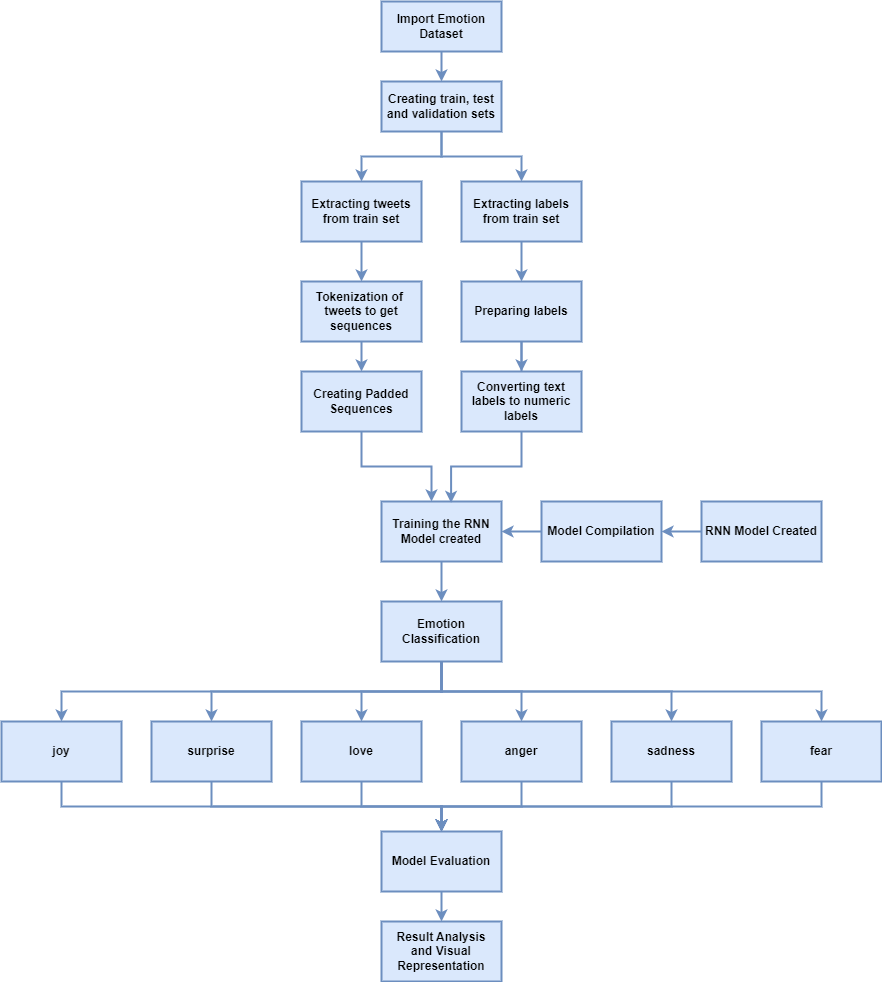

The diagram above was exported from draw.io. Its source (the exported page's mxGraphModel, read from the mxfile embedded in the PNG):
<mxGraphModel dx="2234" dy="780" grid="1" gridSize="10" guides="1" tooltips="1" connect="1" arrows="1" fold="1" page="1" pageScale="1" pageWidth="850" pageHeight="1100" math="0" shadow="0">
  <root>
    <mxCell id="0" />
    <mxCell id="1" parent="0" />
    <mxCell id="yfyLGtwA-4pQefKUgO_k-3" value="" style="edgeStyle=orthogonalEdgeStyle;rounded=0;orthogonalLoop=1;jettySize=auto;html=1;fontStyle=1;spacing=3;labelBorderColor=none;fillColor=#dae8fc;strokeColor=#6c8ebf;strokeWidth=2;fontSize=12;" parent="1" source="yfyLGtwA-4pQefKUgO_k-1" target="yfyLGtwA-4pQefKUgO_k-2" edge="1">
      <mxGeometry relative="1" as="geometry" />
    </mxCell>
    <mxCell id="yfyLGtwA-4pQefKUgO_k-1" value="Import Emotion Dataset" style="rounded=0;whiteSpace=wrap;html=1;fontStyle=1;spacing=3;labelBorderColor=none;fillColor=#dae8fc;strokeColor=#6c8ebf;strokeWidth=2;fontSize=12;" parent="1" vertex="1">
      <mxGeometry x="360" y="80" width="120" height="50" as="geometry" />
    </mxCell>
    <mxCell id="yfyLGtwA-4pQefKUgO_k-5" value="" style="edgeStyle=orthogonalEdgeStyle;rounded=0;orthogonalLoop=1;jettySize=auto;html=1;fontStyle=1;spacing=3;labelBorderColor=none;fillColor=#dae8fc;strokeColor=#6c8ebf;strokeWidth=2;fontSize=12;" parent="1" source="yfyLGtwA-4pQefKUgO_k-2" target="yfyLGtwA-4pQefKUgO_k-4" edge="1">
      <mxGeometry relative="1" as="geometry" />
    </mxCell>
    <mxCell id="yfyLGtwA-4pQefKUgO_k-8" style="edgeStyle=orthogonalEdgeStyle;rounded=0;orthogonalLoop=1;jettySize=auto;html=1;exitX=0.5;exitY=1;exitDx=0;exitDy=0;entryX=0.5;entryY=0;entryDx=0;entryDy=0;fontStyle=1;spacing=3;labelBorderColor=none;fillColor=#dae8fc;strokeColor=#6c8ebf;strokeWidth=2;fontSize=12;" parent="1" source="yfyLGtwA-4pQefKUgO_k-2" target="yfyLGtwA-4pQefKUgO_k-6" edge="1">
      <mxGeometry relative="1" as="geometry" />
    </mxCell>
    <mxCell id="yfyLGtwA-4pQefKUgO_k-2" value="Creating train, test and validation sets" style="whiteSpace=wrap;html=1;rounded=0;fontStyle=1;spacing=3;labelBorderColor=none;fillColor=#dae8fc;strokeColor=#6c8ebf;strokeWidth=2;fontSize=12;" parent="1" vertex="1">
      <mxGeometry x="360" y="160" width="120" height="50" as="geometry" />
    </mxCell>
    <mxCell id="yfyLGtwA-4pQefKUgO_k-9" style="edgeStyle=orthogonalEdgeStyle;rounded=0;orthogonalLoop=1;jettySize=auto;html=1;exitX=0.5;exitY=1;exitDx=0;exitDy=0;fontStyle=1;spacing=3;labelBorderColor=none;fillColor=#dae8fc;strokeColor=#6c8ebf;strokeWidth=2;fontSize=12;" parent="1" source="yfyLGtwA-4pQefKUgO_k-4" target="yfyLGtwA-4pQefKUgO_k-10" edge="1">
      <mxGeometry relative="1" as="geometry">
        <mxPoint x="330" y="360" as="targetPoint" />
      </mxGeometry>
    </mxCell>
    <mxCell id="yfyLGtwA-4pQefKUgO_k-4" value="Extracting tweets from train set" style="whiteSpace=wrap;html=1;rounded=0;fontStyle=1;spacing=3;labelBorderColor=none;fillColor=#dae8fc;strokeColor=#6c8ebf;strokeWidth=2;fontSize=12;" parent="1" vertex="1">
      <mxGeometry x="280" y="260" width="120" height="60" as="geometry" />
    </mxCell>
    <mxCell id="yfyLGtwA-4pQefKUgO_k-13" style="edgeStyle=orthogonalEdgeStyle;rounded=0;orthogonalLoop=1;jettySize=auto;html=1;exitX=0.5;exitY=1;exitDx=0;exitDy=0;fontStyle=1;spacing=3;labelBorderColor=none;fillColor=#dae8fc;strokeColor=#6c8ebf;strokeWidth=2;entryX=0.5;entryY=0;entryDx=0;entryDy=0;fontSize=12;" parent="1" source="yfyLGtwA-4pQefKUgO_k-6" target="yfyLGtwA-4pQefKUgO_k-14" edge="1">
      <mxGeometry relative="1" as="geometry">
        <mxPoint x="485" y="360" as="targetPoint" />
      </mxGeometry>
    </mxCell>
    <mxCell id="yfyLGtwA-4pQefKUgO_k-6" value="Extracting labels from train set" style="rounded=0;whiteSpace=wrap;html=1;fontStyle=1;spacing=3;labelBorderColor=none;fillColor=#dae8fc;strokeColor=#6c8ebf;strokeWidth=2;fontSize=12;" parent="1" vertex="1">
      <mxGeometry x="440" y="260" width="120" height="60" as="geometry" />
    </mxCell>
    <mxCell id="yfyLGtwA-4pQefKUgO_k-11" style="edgeStyle=orthogonalEdgeStyle;rounded=0;orthogonalLoop=1;jettySize=auto;html=1;fontStyle=1;spacing=3;labelBorderColor=none;fillColor=#dae8fc;strokeColor=#6c8ebf;strokeWidth=2;fontSize=12;" parent="1" source="yfyLGtwA-4pQefKUgO_k-10" target="yfyLGtwA-4pQefKUgO_k-12" edge="1">
      <mxGeometry relative="1" as="geometry">
        <mxPoint x="330" y="460" as="targetPoint" />
      </mxGeometry>
    </mxCell>
    <mxCell id="yfyLGtwA-4pQefKUgO_k-10" value="Tokenization of&amp;nbsp; tweets to get sequences" style="rounded=0;whiteSpace=wrap;html=1;fontStyle=1;spacing=3;labelBorderColor=none;fillColor=#dae8fc;strokeColor=#6c8ebf;strokeWidth=2;fontSize=12;" parent="1" vertex="1">
      <mxGeometry x="280" y="360" width="120" height="60" as="geometry" />
    </mxCell>
    <mxCell id="yfyLGtwA-4pQefKUgO_k-15" style="edgeStyle=orthogonalEdgeStyle;rounded=0;orthogonalLoop=1;jettySize=auto;html=1;exitX=0.5;exitY=1;exitDx=0;exitDy=0;fontStyle=1;spacing=3;labelBorderColor=none;fillColor=#dae8fc;strokeColor=#6c8ebf;strokeWidth=2;fontSize=12;" parent="1" source="yfyLGtwA-4pQefKUgO_k-12" edge="1">
      <mxGeometry relative="1" as="geometry">
        <mxPoint x="410" y="580" as="targetPoint" />
        <Array as="points">
          <mxPoint x="340" y="545" />
          <mxPoint x="410" y="545" />
        </Array>
      </mxGeometry>
    </mxCell>
    <mxCell id="yfyLGtwA-4pQefKUgO_k-12" value="Creating Padded Sequences" style="rounded=0;whiteSpace=wrap;html=1;fontStyle=1;spacing=3;labelBorderColor=none;fillColor=#dae8fc;strokeColor=#6c8ebf;strokeWidth=2;fontSize=12;" parent="1" vertex="1">
      <mxGeometry x="280" y="450" width="120" height="60" as="geometry" />
    </mxCell>
    <mxCell id="yfyLGtwA-4pQefKUgO_k-23" value="" style="edgeStyle=orthogonalEdgeStyle;rounded=0;orthogonalLoop=1;jettySize=auto;html=1;fontStyle=1;spacing=3;labelBorderColor=none;fillColor=#dae8fc;strokeColor=#6c8ebf;strokeWidth=2;fontSize=12;" parent="1" source="yfyLGtwA-4pQefKUgO_k-14" target="yfyLGtwA-4pQefKUgO_k-22" edge="1">
      <mxGeometry relative="1" as="geometry" />
    </mxCell>
    <mxCell id="yfyLGtwA-4pQefKUgO_k-14" value="Preparing labels" style="rounded=0;whiteSpace=wrap;html=1;fontStyle=1;spacing=3;labelBorderColor=none;fillColor=#dae8fc;strokeColor=#6c8ebf;strokeWidth=2;fontSize=12;" parent="1" vertex="1">
      <mxGeometry x="440" y="360" width="120" height="60" as="geometry" />
    </mxCell>
    <mxCell id="yfyLGtwA-4pQefKUgO_k-25" style="edgeStyle=orthogonalEdgeStyle;rounded=0;orthogonalLoop=1;jettySize=auto;html=1;exitX=0.5;exitY=1;exitDx=0;exitDy=0;fontStyle=1;spacing=3;labelBorderColor=none;fillColor=#dae8fc;strokeColor=#6c8ebf;strokeWidth=2;fontSize=12;" parent="1" source="yfyLGtwA-4pQefKUgO_k-17" edge="1">
      <mxGeometry relative="1" as="geometry">
        <mxPoint x="420" y="680" as="targetPoint" />
      </mxGeometry>
    </mxCell>
    <mxCell id="yfyLGtwA-4pQefKUgO_k-17" value="Training the RNN Model created" style="rounded=0;whiteSpace=wrap;html=1;fontStyle=1;spacing=3;labelBorderColor=none;fillColor=#dae8fc;strokeColor=#6c8ebf;strokeWidth=2;fontSize=12;" parent="1" vertex="1">
      <mxGeometry x="360" y="580" width="120" height="60" as="geometry" />
    </mxCell>
    <mxCell id="yfyLGtwA-4pQefKUgO_k-19" style="edgeStyle=orthogonalEdgeStyle;rounded=0;orthogonalLoop=1;jettySize=auto;html=1;entryX=1;entryY=0.5;entryDx=0;entryDy=0;fontStyle=1;spacing=3;labelBorderColor=none;fillColor=#dae8fc;strokeColor=#6c8ebf;strokeWidth=2;fontSize=12;" parent="1" source="yfyLGtwA-4pQefKUgO_k-18" target="yfyLGtwA-4pQefKUgO_k-17" edge="1">
      <mxGeometry relative="1" as="geometry" />
    </mxCell>
    <mxCell id="yfyLGtwA-4pQefKUgO_k-18" value="Model Compilation" style="rounded=0;whiteSpace=wrap;html=1;fontStyle=1;spacing=3;labelBorderColor=none;fillColor=#dae8fc;strokeColor=#6c8ebf;strokeWidth=2;fontSize=12;" parent="1" vertex="1">
      <mxGeometry x="520" y="580" width="120" height="60" as="geometry" />
    </mxCell>
    <mxCell id="yfyLGtwA-4pQefKUgO_k-21" style="edgeStyle=orthogonalEdgeStyle;rounded=0;orthogonalLoop=1;jettySize=auto;html=1;entryX=1;entryY=0.5;entryDx=0;entryDy=0;fontStyle=1;spacing=3;labelBorderColor=none;fillColor=#dae8fc;strokeColor=#6c8ebf;strokeWidth=2;fontSize=12;" parent="1" source="yfyLGtwA-4pQefKUgO_k-20" target="yfyLGtwA-4pQefKUgO_k-18" edge="1">
      <mxGeometry relative="1" as="geometry" />
    </mxCell>
    <mxCell id="yfyLGtwA-4pQefKUgO_k-20" value="RNN Model Created" style="rounded=0;whiteSpace=wrap;html=1;fontStyle=1;spacing=3;labelBorderColor=none;fillColor=#dae8fc;strokeColor=#6c8ebf;strokeWidth=2;fontSize=12;" parent="1" vertex="1">
      <mxGeometry x="680" y="580" width="120" height="60" as="geometry" />
    </mxCell>
    <mxCell id="yfyLGtwA-4pQefKUgO_k-49" style="edgeStyle=orthogonalEdgeStyle;rounded=0;orthogonalLoop=1;jettySize=auto;html=1;exitX=0.5;exitY=1;exitDx=0;exitDy=0;entryX=0.58;entryY=0.023;entryDx=0;entryDy=0;entryPerimeter=0;fillColor=#dae8fc;strokeColor=#6c8ebf;strokeWidth=2;fontStyle=1;fontSize=12;" parent="1" source="yfyLGtwA-4pQefKUgO_k-22" target="yfyLGtwA-4pQefKUgO_k-17" edge="1">
      <mxGeometry relative="1" as="geometry">
        <Array as="points">
          <mxPoint x="500" y="545" />
          <mxPoint x="430" y="545" />
        </Array>
      </mxGeometry>
    </mxCell>
    <mxCell id="yfyLGtwA-4pQefKUgO_k-22" value="Converting text labels to numeric labels" style="whiteSpace=wrap;html=1;rounded=0;fontStyle=1;spacing=3;labelBorderColor=none;fillColor=#dae8fc;strokeColor=#6c8ebf;strokeWidth=2;fontSize=12;" parent="1" vertex="1">
      <mxGeometry x="440" y="450" width="120" height="60" as="geometry" />
    </mxCell>
    <mxCell id="yfyLGtwA-4pQefKUgO_k-24" value="" style="edgeStyle=orthogonalEdgeStyle;rounded=0;orthogonalLoop=1;jettySize=auto;html=1;exitX=0.5;exitY=1;exitDx=0;exitDy=0;endArrow=none;fontStyle=1;spacing=3;labelBorderColor=none;fillColor=#dae8fc;strokeColor=#6c8ebf;strokeWidth=2;fontSize=12;" parent="1" source="yfyLGtwA-4pQefKUgO_k-14" target="yfyLGtwA-4pQefKUgO_k-22" edge="1">
      <mxGeometry relative="1" as="geometry">
        <mxPoint x="420" y="580" as="targetPoint" />
        <mxPoint x="485" y="420" as="sourcePoint" />
        <Array as="points" />
      </mxGeometry>
    </mxCell>
    <mxCell id="yfyLGtwA-4pQefKUgO_k-28" value="" style="edgeStyle=orthogonalEdgeStyle;rounded=0;orthogonalLoop=1;jettySize=auto;html=1;entryX=0.5;entryY=0;entryDx=0;entryDy=0;exitX=0.5;exitY=1;exitDx=0;exitDy=0;fontStyle=1;spacing=3;labelBorderColor=none;fillColor=#dae8fc;strokeColor=#6c8ebf;strokeWidth=2;fontSize=12;" parent="1" source="yfyLGtwA-4pQefKUgO_k-26" target="yfyLGtwA-4pQefKUgO_k-29" edge="1">
      <mxGeometry relative="1" as="geometry">
        <mxPoint x="420" y="790" as="targetPoint" />
        <Array as="points">
          <mxPoint x="420" y="770" />
          <mxPoint x="40" y="770" />
        </Array>
      </mxGeometry>
    </mxCell>
    <mxCell id="yfyLGtwA-4pQefKUgO_k-34" style="edgeStyle=orthogonalEdgeStyle;rounded=0;orthogonalLoop=1;jettySize=auto;html=1;exitX=0.5;exitY=1;exitDx=0;exitDy=0;entryX=0.5;entryY=0;entryDx=0;entryDy=0;fontStyle=1;spacing=3;labelBorderColor=none;fillColor=#dae8fc;strokeColor=#6c8ebf;strokeWidth=2;fontSize=12;" parent="1" source="yfyLGtwA-4pQefKUgO_k-26" target="yfyLGtwA-4pQefKUgO_k-31" edge="1">
      <mxGeometry relative="1" as="geometry">
        <Array as="points">
          <mxPoint x="420" y="770" />
          <mxPoint x="190" y="770" />
        </Array>
      </mxGeometry>
    </mxCell>
    <mxCell id="yfyLGtwA-4pQefKUgO_k-35" style="edgeStyle=orthogonalEdgeStyle;rounded=0;orthogonalLoop=1;jettySize=auto;html=1;exitX=0.5;exitY=1;exitDx=0;exitDy=0;entryX=0.5;entryY=0;entryDx=0;entryDy=0;fontStyle=1;spacing=3;labelBorderColor=none;fillColor=#dae8fc;strokeColor=#6c8ebf;strokeWidth=2;fontSize=12;" parent="1" source="yfyLGtwA-4pQefKUgO_k-26" target="yfyLGtwA-4pQefKUgO_k-27" edge="1">
      <mxGeometry relative="1" as="geometry">
        <Array as="points">
          <mxPoint x="420" y="770" />
          <mxPoint x="340" y="770" />
        </Array>
      </mxGeometry>
    </mxCell>
    <mxCell id="yfyLGtwA-4pQefKUgO_k-36" style="edgeStyle=orthogonalEdgeStyle;rounded=0;orthogonalLoop=1;jettySize=auto;html=1;exitX=0.5;exitY=1;exitDx=0;exitDy=0;entryX=0.5;entryY=0;entryDx=0;entryDy=0;fontStyle=1;spacing=3;labelBorderColor=none;fillColor=#dae8fc;strokeColor=#6c8ebf;strokeWidth=2;fontSize=12;" parent="1" source="yfyLGtwA-4pQefKUgO_k-26" target="yfyLGtwA-4pQefKUgO_k-30" edge="1">
      <mxGeometry relative="1" as="geometry">
        <Array as="points">
          <mxPoint x="420" y="770" />
          <mxPoint x="500" y="770" />
        </Array>
      </mxGeometry>
    </mxCell>
    <mxCell id="yfyLGtwA-4pQefKUgO_k-37" style="edgeStyle=orthogonalEdgeStyle;rounded=0;orthogonalLoop=1;jettySize=auto;html=1;exitX=0.5;exitY=1;exitDx=0;exitDy=0;entryX=0.5;entryY=0;entryDx=0;entryDy=0;fontStyle=1;spacing=3;labelBorderColor=none;fillColor=#dae8fc;strokeColor=#6c8ebf;strokeWidth=2;fontSize=12;" parent="1" source="yfyLGtwA-4pQefKUgO_k-26" target="yfyLGtwA-4pQefKUgO_k-32" edge="1">
      <mxGeometry relative="1" as="geometry">
        <Array as="points">
          <mxPoint x="420" y="770" />
          <mxPoint x="650" y="770" />
        </Array>
      </mxGeometry>
    </mxCell>
    <mxCell id="yfyLGtwA-4pQefKUgO_k-38" style="edgeStyle=orthogonalEdgeStyle;rounded=0;orthogonalLoop=1;jettySize=auto;html=1;exitX=0.5;exitY=1;exitDx=0;exitDy=0;entryX=0.5;entryY=0;entryDx=0;entryDy=0;fontStyle=1;spacing=3;labelBorderColor=none;fillColor=#dae8fc;strokeColor=#6c8ebf;strokeWidth=2;fontSize=12;" parent="1" source="yfyLGtwA-4pQefKUgO_k-26" target="yfyLGtwA-4pQefKUgO_k-33" edge="1">
      <mxGeometry relative="1" as="geometry">
        <mxPoint x="850" y="790" as="targetPoint" />
        <Array as="points">
          <mxPoint x="420" y="770" />
          <mxPoint x="800" y="770" />
        </Array>
      </mxGeometry>
    </mxCell>
    <mxCell id="yfyLGtwA-4pQefKUgO_k-26" value="Emotion Classification" style="rounded=0;whiteSpace=wrap;html=1;fontStyle=1;spacing=3;labelBorderColor=none;fillColor=#dae8fc;strokeColor=#6c8ebf;strokeWidth=2;fontSize=12;" parent="1" vertex="1">
      <mxGeometry x="360" y="680" width="120" height="60" as="geometry" />
    </mxCell>
    <mxCell id="ss0Y-GiFF9bz4wh09fzo-6" style="edgeStyle=orthogonalEdgeStyle;rounded=0;orthogonalLoop=1;jettySize=auto;html=1;exitX=0.5;exitY=1;exitDx=0;exitDy=0;fillColor=#dae8fc;strokeColor=#6c8ebf;strokeWidth=2;fontStyle=1;fontSize=12;" edge="1" parent="1" source="yfyLGtwA-4pQefKUgO_k-27" target="ss0Y-GiFF9bz4wh09fzo-2">
      <mxGeometry relative="1" as="geometry" />
    </mxCell>
    <mxCell id="yfyLGtwA-4pQefKUgO_k-27" value="love" style="whiteSpace=wrap;html=1;rounded=0;fontStyle=1;spacing=3;labelBorderColor=none;fillColor=#dae8fc;strokeColor=#6c8ebf;strokeWidth=2;fontSize=12;" parent="1" vertex="1">
      <mxGeometry x="280" y="800" width="120" height="60" as="geometry" />
    </mxCell>
    <mxCell id="ss0Y-GiFF9bz4wh09fzo-4" style="edgeStyle=orthogonalEdgeStyle;rounded=0;orthogonalLoop=1;jettySize=auto;html=1;exitX=0.5;exitY=1;exitDx=0;exitDy=0;entryX=0.5;entryY=0;entryDx=0;entryDy=0;fillColor=#dae8fc;strokeColor=#6c8ebf;strokeWidth=2;fontStyle=1;fontSize=12;" edge="1" parent="1" source="yfyLGtwA-4pQefKUgO_k-29" target="ss0Y-GiFF9bz4wh09fzo-2">
      <mxGeometry relative="1" as="geometry" />
    </mxCell>
    <mxCell id="yfyLGtwA-4pQefKUgO_k-29" value="joy" style="whiteSpace=wrap;html=1;rounded=0;fontStyle=1;spacing=3;labelBorderColor=none;fillColor=#dae8fc;strokeColor=#6c8ebf;strokeWidth=2;fontSize=12;" parent="1" vertex="1">
      <mxGeometry x="-20" y="800" width="120" height="60" as="geometry" />
    </mxCell>
    <mxCell id="ss0Y-GiFF9bz4wh09fzo-7" style="edgeStyle=orthogonalEdgeStyle;rounded=0;orthogonalLoop=1;jettySize=auto;html=1;exitX=0.5;exitY=1;exitDx=0;exitDy=0;fillColor=#dae8fc;strokeColor=#6c8ebf;strokeWidth=2;fontStyle=1;fontSize=12;" edge="1" parent="1" source="yfyLGtwA-4pQefKUgO_k-30" target="ss0Y-GiFF9bz4wh09fzo-2">
      <mxGeometry relative="1" as="geometry" />
    </mxCell>
    <mxCell id="yfyLGtwA-4pQefKUgO_k-30" value="anger" style="whiteSpace=wrap;html=1;rounded=0;fontStyle=1;spacing=3;labelBorderColor=none;fillColor=#dae8fc;strokeColor=#6c8ebf;strokeWidth=2;fontSize=12;" parent="1" vertex="1">
      <mxGeometry x="440" y="800" width="120" height="60" as="geometry" />
    </mxCell>
    <mxCell id="ss0Y-GiFF9bz4wh09fzo-5" style="edgeStyle=orthogonalEdgeStyle;rounded=0;orthogonalLoop=1;jettySize=auto;html=1;exitX=0.5;exitY=1;exitDx=0;exitDy=0;fillColor=#dae8fc;strokeColor=#6c8ebf;strokeWidth=2;fontStyle=1;fontSize=12;" edge="1" parent="1" source="yfyLGtwA-4pQefKUgO_k-31" target="ss0Y-GiFF9bz4wh09fzo-2">
      <mxGeometry relative="1" as="geometry" />
    </mxCell>
    <mxCell id="yfyLGtwA-4pQefKUgO_k-31" value="surprise" style="whiteSpace=wrap;html=1;rounded=0;fontStyle=1;spacing=3;labelBorderColor=none;fillColor=#dae8fc;strokeColor=#6c8ebf;strokeWidth=2;fontSize=12;" parent="1" vertex="1">
      <mxGeometry x="130" y="800" width="120" height="60" as="geometry" />
    </mxCell>
    <mxCell id="ss0Y-GiFF9bz4wh09fzo-9" style="edgeStyle=orthogonalEdgeStyle;rounded=0;orthogonalLoop=1;jettySize=auto;html=1;exitX=0.5;exitY=1;exitDx=0;exitDy=0;entryX=0.5;entryY=0;entryDx=0;entryDy=0;fillColor=#dae8fc;strokeColor=#6c8ebf;strokeWidth=2;fontStyle=1;fontSize=12;" edge="1" parent="1" source="yfyLGtwA-4pQefKUgO_k-32" target="ss0Y-GiFF9bz4wh09fzo-2">
      <mxGeometry relative="1" as="geometry" />
    </mxCell>
    <mxCell id="yfyLGtwA-4pQefKUgO_k-32" value="sadness" style="whiteSpace=wrap;html=1;rounded=0;fontStyle=1;spacing=3;labelBorderColor=none;fillColor=#dae8fc;strokeColor=#6c8ebf;strokeWidth=2;fontSize=12;" parent="1" vertex="1">
      <mxGeometry x="590" y="800" width="120" height="60" as="geometry" />
    </mxCell>
    <mxCell id="ss0Y-GiFF9bz4wh09fzo-10" style="edgeStyle=orthogonalEdgeStyle;rounded=0;orthogonalLoop=1;jettySize=auto;html=1;exitX=0.5;exitY=1;exitDx=0;exitDy=0;entryX=0.5;entryY=0;entryDx=0;entryDy=0;fillColor=#dae8fc;strokeColor=#6c8ebf;strokeWidth=2;fontStyle=1;fontSize=12;" edge="1" parent="1" source="yfyLGtwA-4pQefKUgO_k-33" target="ss0Y-GiFF9bz4wh09fzo-2">
      <mxGeometry relative="1" as="geometry" />
    </mxCell>
    <mxCell id="yfyLGtwA-4pQefKUgO_k-33" value="fear" style="whiteSpace=wrap;html=1;rounded=0;fontStyle=1;spacing=3;labelBorderColor=none;fillColor=#dae8fc;strokeColor=#6c8ebf;strokeWidth=2;fontSize=12;" parent="1" vertex="1">
      <mxGeometry x="740" y="800" width="120" height="60" as="geometry" />
    </mxCell>
    <mxCell id="yfyLGtwA-4pQefKUgO_k-43" value="Result Analysis&lt;br style=&quot;font-size: 12px;&quot;&gt;and Visual Representation" style="whiteSpace=wrap;html=1;rounded=0;fontStyle=1;spacing=3;labelBorderColor=none;fillColor=#dae8fc;strokeColor=#6c8ebf;strokeWidth=2;fontSize=12;" parent="1" vertex="1">
      <mxGeometry x="360" y="1000" width="120" height="60" as="geometry" />
    </mxCell>
    <mxCell id="ss0Y-GiFF9bz4wh09fzo-12" style="edgeStyle=orthogonalEdgeStyle;rounded=0;orthogonalLoop=1;jettySize=auto;html=1;exitX=0.5;exitY=1;exitDx=0;exitDy=0;entryX=0.5;entryY=0;entryDx=0;entryDy=0;strokeWidth=2;fillColor=#dae8fc;strokeColor=#6c8ebf;fontStyle=1;fontSize=12;" edge="1" parent="1" source="ss0Y-GiFF9bz4wh09fzo-2" target="yfyLGtwA-4pQefKUgO_k-43">
      <mxGeometry relative="1" as="geometry" />
    </mxCell>
    <mxCell id="ss0Y-GiFF9bz4wh09fzo-2" value="Model Evaluation" style="whiteSpace=wrap;html=1;rounded=0;fontStyle=1;spacing=3;labelBorderColor=none;fillColor=#dae8fc;strokeColor=#6c8ebf;strokeWidth=2;fontSize=12;" vertex="1" parent="1">
      <mxGeometry x="360" y="910" width="120" height="60" as="geometry" />
    </mxCell>
  </root>
</mxGraphModel>